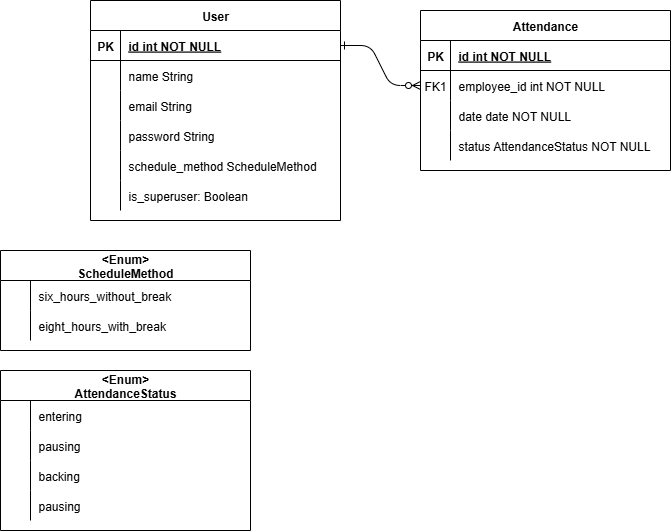

The diagram above was exported from draw.io. Its source (the exported page's mxGraphModel, read from the mxfile embedded in the PNG):
<mxGraphModel dx="1040" dy="498" grid="1" gridSize="10" guides="1" tooltips="1" connect="1" arrows="1" fold="1" page="1" pageScale="1" pageWidth="850" pageHeight="1100" math="0" shadow="0" extFonts="Permanent Marker^https://fonts.googleapis.com/css?family=Permanent+Marker">
  <root>
    <mxCell id="0" />
    <mxCell id="1" parent="0" />
    <mxCell id="C-vyLk0tnHw3VtMMgP7b-1" value="" style="edgeStyle=entityRelationEdgeStyle;endArrow=ERzeroToMany;startArrow=ERone;endFill=1;startFill=0;" parent="1" source="C-vyLk0tnHw3VtMMgP7b-24" target="C-vyLk0tnHw3VtMMgP7b-6" edge="1">
      <mxGeometry width="100" height="100" relative="1" as="geometry">
        <mxPoint x="340" y="720" as="sourcePoint" />
        <mxPoint x="440" y="620" as="targetPoint" />
      </mxGeometry>
    </mxCell>
    <mxCell id="C-vyLk0tnHw3VtMMgP7b-2" value="Attendance" style="shape=table;startSize=30;container=1;collapsible=1;childLayout=tableLayout;fixedRows=1;rowLines=0;fontStyle=1;align=center;resizeLast=1;" parent="1" vertex="1">
      <mxGeometry x="450" y="90" width="250" height="160" as="geometry" />
    </mxCell>
    <mxCell id="C-vyLk0tnHw3VtMMgP7b-3" value="" style="shape=partialRectangle;collapsible=0;dropTarget=0;pointerEvents=0;fillColor=none;points=[[0,0.5],[1,0.5]];portConstraint=eastwest;top=0;left=0;right=0;bottom=1;" parent="C-vyLk0tnHw3VtMMgP7b-2" vertex="1">
      <mxGeometry y="30" width="250" height="30" as="geometry" />
    </mxCell>
    <mxCell id="C-vyLk0tnHw3VtMMgP7b-4" value="PK" style="shape=partialRectangle;overflow=hidden;connectable=0;fillColor=none;top=0;left=0;bottom=0;right=0;fontStyle=1;" parent="C-vyLk0tnHw3VtMMgP7b-3" vertex="1">
      <mxGeometry width="30" height="30" as="geometry">
        <mxRectangle width="30" height="30" as="alternateBounds" />
      </mxGeometry>
    </mxCell>
    <mxCell id="C-vyLk0tnHw3VtMMgP7b-5" value="id int NOT NULL " style="shape=partialRectangle;overflow=hidden;connectable=0;fillColor=none;top=0;left=0;bottom=0;right=0;align=left;spacingLeft=6;fontStyle=5;" parent="C-vyLk0tnHw3VtMMgP7b-3" vertex="1">
      <mxGeometry x="30" width="220" height="30" as="geometry">
        <mxRectangle width="220" height="30" as="alternateBounds" />
      </mxGeometry>
    </mxCell>
    <mxCell id="C-vyLk0tnHw3VtMMgP7b-6" value="" style="shape=partialRectangle;collapsible=0;dropTarget=0;pointerEvents=0;fillColor=none;points=[[0,0.5],[1,0.5]];portConstraint=eastwest;top=0;left=0;right=0;bottom=0;" parent="C-vyLk0tnHw3VtMMgP7b-2" vertex="1">
      <mxGeometry y="60" width="250" height="30" as="geometry" />
    </mxCell>
    <mxCell id="C-vyLk0tnHw3VtMMgP7b-7" value="FK1" style="shape=partialRectangle;overflow=hidden;connectable=0;fillColor=none;top=0;left=0;bottom=0;right=0;" parent="C-vyLk0tnHw3VtMMgP7b-6" vertex="1">
      <mxGeometry width="30" height="30" as="geometry">
        <mxRectangle width="30" height="30" as="alternateBounds" />
      </mxGeometry>
    </mxCell>
    <mxCell id="C-vyLk0tnHw3VtMMgP7b-8" value="employee_id int NOT NULL" style="shape=partialRectangle;overflow=hidden;connectable=0;fillColor=none;top=0;left=0;bottom=0;right=0;align=left;spacingLeft=6;" parent="C-vyLk0tnHw3VtMMgP7b-6" vertex="1">
      <mxGeometry x="30" width="220" height="30" as="geometry">
        <mxRectangle width="220" height="30" as="alternateBounds" />
      </mxGeometry>
    </mxCell>
    <mxCell id="C-vyLk0tnHw3VtMMgP7b-9" value="" style="shape=partialRectangle;collapsible=0;dropTarget=0;pointerEvents=0;fillColor=none;points=[[0,0.5],[1,0.5]];portConstraint=eastwest;top=0;left=0;right=0;bottom=0;" parent="C-vyLk0tnHw3VtMMgP7b-2" vertex="1">
      <mxGeometry y="90" width="250" height="30" as="geometry" />
    </mxCell>
    <mxCell id="C-vyLk0tnHw3VtMMgP7b-10" value="" style="shape=partialRectangle;overflow=hidden;connectable=0;fillColor=none;top=0;left=0;bottom=0;right=0;" parent="C-vyLk0tnHw3VtMMgP7b-9" vertex="1">
      <mxGeometry width="30" height="30" as="geometry">
        <mxRectangle width="30" height="30" as="alternateBounds" />
      </mxGeometry>
    </mxCell>
    <mxCell id="C-vyLk0tnHw3VtMMgP7b-11" value="date date NOT NULL" style="shape=partialRectangle;overflow=hidden;connectable=0;fillColor=none;top=0;left=0;bottom=0;right=0;align=left;spacingLeft=6;" parent="C-vyLk0tnHw3VtMMgP7b-9" vertex="1">
      <mxGeometry x="30" width="220" height="30" as="geometry">
        <mxRectangle width="220" height="30" as="alternateBounds" />
      </mxGeometry>
    </mxCell>
    <mxCell id="S_-ND5ePSUlA9Ocx8PBN-13" value="" style="shape=partialRectangle;collapsible=0;dropTarget=0;pointerEvents=0;fillColor=none;points=[[0,0.5],[1,0.5]];portConstraint=eastwest;top=0;left=0;right=0;bottom=0;" parent="C-vyLk0tnHw3VtMMgP7b-2" vertex="1">
      <mxGeometry y="120" width="250" height="30" as="geometry" />
    </mxCell>
    <mxCell id="S_-ND5ePSUlA9Ocx8PBN-14" value="" style="shape=partialRectangle;overflow=hidden;connectable=0;fillColor=none;top=0;left=0;bottom=0;right=0;" parent="S_-ND5ePSUlA9Ocx8PBN-13" vertex="1">
      <mxGeometry width="30" height="30" as="geometry">
        <mxRectangle width="30" height="30" as="alternateBounds" />
      </mxGeometry>
    </mxCell>
    <mxCell id="S_-ND5ePSUlA9Ocx8PBN-15" value="status AttendanceStatus NOT NULL" style="shape=partialRectangle;overflow=hidden;connectable=0;fillColor=none;top=0;left=0;bottom=0;right=0;align=left;spacingLeft=6;" parent="S_-ND5ePSUlA9Ocx8PBN-13" vertex="1">
      <mxGeometry x="30" width="220" height="30" as="geometry">
        <mxRectangle width="220" height="30" as="alternateBounds" />
      </mxGeometry>
    </mxCell>
    <mxCell id="C-vyLk0tnHw3VtMMgP7b-23" value="User" style="shape=table;startSize=30;container=1;collapsible=1;childLayout=tableLayout;fixedRows=1;rowLines=0;fontStyle=1;align=center;resizeLast=1;" parent="1" vertex="1">
      <mxGeometry x="120" y="80" width="250" height="220" as="geometry" />
    </mxCell>
    <mxCell id="C-vyLk0tnHw3VtMMgP7b-24" value="" style="shape=partialRectangle;collapsible=0;dropTarget=0;pointerEvents=0;fillColor=none;points=[[0,0.5],[1,0.5]];portConstraint=eastwest;top=0;left=0;right=0;bottom=1;" parent="C-vyLk0tnHw3VtMMgP7b-23" vertex="1">
      <mxGeometry y="30" width="250" height="30" as="geometry" />
    </mxCell>
    <mxCell id="C-vyLk0tnHw3VtMMgP7b-25" value="PK" style="shape=partialRectangle;overflow=hidden;connectable=0;fillColor=none;top=0;left=0;bottom=0;right=0;fontStyle=1;" parent="C-vyLk0tnHw3VtMMgP7b-24" vertex="1">
      <mxGeometry width="30" height="30" as="geometry">
        <mxRectangle width="30" height="30" as="alternateBounds" />
      </mxGeometry>
    </mxCell>
    <mxCell id="C-vyLk0tnHw3VtMMgP7b-26" value="id int NOT NULL " style="shape=partialRectangle;overflow=hidden;connectable=0;fillColor=none;top=0;left=0;bottom=0;right=0;align=left;spacingLeft=6;fontStyle=5;" parent="C-vyLk0tnHw3VtMMgP7b-24" vertex="1">
      <mxGeometry x="30" width="220" height="30" as="geometry">
        <mxRectangle width="220" height="30" as="alternateBounds" />
      </mxGeometry>
    </mxCell>
    <mxCell id="C-vyLk0tnHw3VtMMgP7b-27" value="" style="shape=partialRectangle;collapsible=0;dropTarget=0;pointerEvents=0;fillColor=none;points=[[0,0.5],[1,0.5]];portConstraint=eastwest;top=0;left=0;right=0;bottom=0;" parent="C-vyLk0tnHw3VtMMgP7b-23" vertex="1">
      <mxGeometry y="60" width="250" height="30" as="geometry" />
    </mxCell>
    <mxCell id="C-vyLk0tnHw3VtMMgP7b-28" value="" style="shape=partialRectangle;overflow=hidden;connectable=0;fillColor=none;top=0;left=0;bottom=0;right=0;" parent="C-vyLk0tnHw3VtMMgP7b-27" vertex="1">
      <mxGeometry width="30" height="30" as="geometry">
        <mxRectangle width="30" height="30" as="alternateBounds" />
      </mxGeometry>
    </mxCell>
    <mxCell id="C-vyLk0tnHw3VtMMgP7b-29" value="name String" style="shape=partialRectangle;overflow=hidden;connectable=0;fillColor=none;top=0;left=0;bottom=0;right=0;align=left;spacingLeft=6;" parent="C-vyLk0tnHw3VtMMgP7b-27" vertex="1">
      <mxGeometry x="30" width="220" height="30" as="geometry">
        <mxRectangle width="220" height="30" as="alternateBounds" />
      </mxGeometry>
    </mxCell>
    <mxCell id="S_-ND5ePSUlA9Ocx8PBN-4" value="" style="shape=partialRectangle;collapsible=0;dropTarget=0;pointerEvents=0;fillColor=none;points=[[0,0.5],[1,0.5]];portConstraint=eastwest;top=0;left=0;right=0;bottom=0;" parent="C-vyLk0tnHw3VtMMgP7b-23" vertex="1">
      <mxGeometry y="90" width="250" height="30" as="geometry" />
    </mxCell>
    <mxCell id="S_-ND5ePSUlA9Ocx8PBN-5" value="" style="shape=partialRectangle;overflow=hidden;connectable=0;fillColor=none;top=0;left=0;bottom=0;right=0;" parent="S_-ND5ePSUlA9Ocx8PBN-4" vertex="1">
      <mxGeometry width="30" height="30" as="geometry">
        <mxRectangle width="30" height="30" as="alternateBounds" />
      </mxGeometry>
    </mxCell>
    <mxCell id="S_-ND5ePSUlA9Ocx8PBN-6" value="email String" style="shape=partialRectangle;overflow=hidden;connectable=0;fillColor=none;top=0;left=0;bottom=0;right=0;align=left;spacingLeft=6;" parent="S_-ND5ePSUlA9Ocx8PBN-4" vertex="1">
      <mxGeometry x="30" width="220" height="30" as="geometry">
        <mxRectangle width="220" height="30" as="alternateBounds" />
      </mxGeometry>
    </mxCell>
    <mxCell id="S_-ND5ePSUlA9Ocx8PBN-7" value="" style="shape=partialRectangle;collapsible=0;dropTarget=0;pointerEvents=0;fillColor=none;points=[[0,0.5],[1,0.5]];portConstraint=eastwest;top=0;left=0;right=0;bottom=0;" parent="C-vyLk0tnHw3VtMMgP7b-23" vertex="1">
      <mxGeometry y="120" width="250" height="30" as="geometry" />
    </mxCell>
    <mxCell id="S_-ND5ePSUlA9Ocx8PBN-8" value="" style="shape=partialRectangle;overflow=hidden;connectable=0;fillColor=none;top=0;left=0;bottom=0;right=0;" parent="S_-ND5ePSUlA9Ocx8PBN-7" vertex="1">
      <mxGeometry width="30" height="30" as="geometry">
        <mxRectangle width="30" height="30" as="alternateBounds" />
      </mxGeometry>
    </mxCell>
    <mxCell id="S_-ND5ePSUlA9Ocx8PBN-9" value="password String" style="shape=partialRectangle;overflow=hidden;connectable=0;fillColor=none;top=0;left=0;bottom=0;right=0;align=left;spacingLeft=6;" parent="S_-ND5ePSUlA9Ocx8PBN-7" vertex="1">
      <mxGeometry x="30" width="220" height="30" as="geometry">
        <mxRectangle width="220" height="30" as="alternateBounds" />
      </mxGeometry>
    </mxCell>
    <mxCell id="S_-ND5ePSUlA9Ocx8PBN-10" value="" style="shape=partialRectangle;collapsible=0;dropTarget=0;pointerEvents=0;fillColor=none;points=[[0,0.5],[1,0.5]];portConstraint=eastwest;top=0;left=0;right=0;bottom=0;" parent="C-vyLk0tnHw3VtMMgP7b-23" vertex="1">
      <mxGeometry y="150" width="250" height="30" as="geometry" />
    </mxCell>
    <mxCell id="S_-ND5ePSUlA9Ocx8PBN-11" value="" style="shape=partialRectangle;overflow=hidden;connectable=0;fillColor=none;top=0;left=0;bottom=0;right=0;" parent="S_-ND5ePSUlA9Ocx8PBN-10" vertex="1">
      <mxGeometry width="30" height="30" as="geometry">
        <mxRectangle width="30" height="30" as="alternateBounds" />
      </mxGeometry>
    </mxCell>
    <mxCell id="S_-ND5ePSUlA9Ocx8PBN-12" value="schedule_method ScheduleMethod" style="shape=partialRectangle;overflow=hidden;connectable=0;fillColor=none;top=0;left=0;bottom=0;right=0;align=left;spacingLeft=6;" parent="S_-ND5ePSUlA9Ocx8PBN-10" vertex="1">
      <mxGeometry x="30" width="220" height="30" as="geometry">
        <mxRectangle width="220" height="30" as="alternateBounds" />
      </mxGeometry>
    </mxCell>
    <mxCell id="HYOfr3MGgfEXczWSQcDX-1" value="" style="shape=partialRectangle;collapsible=0;dropTarget=0;pointerEvents=0;fillColor=none;points=[[0,0.5],[1,0.5]];portConstraint=eastwest;top=0;left=0;right=0;bottom=0;" vertex="1" parent="C-vyLk0tnHw3VtMMgP7b-23">
      <mxGeometry y="180" width="250" height="30" as="geometry" />
    </mxCell>
    <mxCell id="HYOfr3MGgfEXczWSQcDX-2" value="" style="shape=partialRectangle;overflow=hidden;connectable=0;fillColor=none;top=0;left=0;bottom=0;right=0;" vertex="1" parent="HYOfr3MGgfEXczWSQcDX-1">
      <mxGeometry width="30" height="30" as="geometry">
        <mxRectangle width="30" height="30" as="alternateBounds" />
      </mxGeometry>
    </mxCell>
    <mxCell id="HYOfr3MGgfEXczWSQcDX-3" value="is_superuser: Boolean" style="shape=partialRectangle;overflow=hidden;connectable=0;fillColor=none;top=0;left=0;bottom=0;right=0;align=left;spacingLeft=6;" vertex="1" parent="HYOfr3MGgfEXczWSQcDX-1">
      <mxGeometry x="30" width="220" height="30" as="geometry">
        <mxRectangle width="220" height="30" as="alternateBounds" />
      </mxGeometry>
    </mxCell>
    <mxCell id="S_-ND5ePSUlA9Ocx8PBN-16" value="&lt;Enum&gt;&#10;ScheduleMethod" style="shape=table;startSize=30;container=1;collapsible=1;childLayout=tableLayout;fixedRows=1;rowLines=0;fontStyle=1;align=center;resizeLast=1;" parent="1" vertex="1">
      <mxGeometry x="30" y="330" width="250" height="100" as="geometry" />
    </mxCell>
    <mxCell id="S_-ND5ePSUlA9Ocx8PBN-20" value="" style="shape=partialRectangle;collapsible=0;dropTarget=0;pointerEvents=0;fillColor=none;points=[[0,0.5],[1,0.5]];portConstraint=eastwest;top=0;left=0;right=0;bottom=0;" parent="S_-ND5ePSUlA9Ocx8PBN-16" vertex="1">
      <mxGeometry y="30" width="250" height="30" as="geometry" />
    </mxCell>
    <mxCell id="S_-ND5ePSUlA9Ocx8PBN-21" value="" style="shape=partialRectangle;overflow=hidden;connectable=0;fillColor=none;top=0;left=0;bottom=0;right=0;" parent="S_-ND5ePSUlA9Ocx8PBN-20" vertex="1">
      <mxGeometry width="30" height="30" as="geometry">
        <mxRectangle width="30" height="30" as="alternateBounds" />
      </mxGeometry>
    </mxCell>
    <mxCell id="S_-ND5ePSUlA9Ocx8PBN-22" value="six_hours_without_break" style="shape=partialRectangle;overflow=hidden;connectable=0;fillColor=none;top=0;left=0;bottom=0;right=0;align=left;spacingLeft=6;" parent="S_-ND5ePSUlA9Ocx8PBN-20" vertex="1">
      <mxGeometry x="30" width="220" height="30" as="geometry">
        <mxRectangle width="220" height="30" as="alternateBounds" />
      </mxGeometry>
    </mxCell>
    <mxCell id="S_-ND5ePSUlA9Ocx8PBN-23" value="" style="shape=partialRectangle;collapsible=0;dropTarget=0;pointerEvents=0;fillColor=none;points=[[0,0.5],[1,0.5]];portConstraint=eastwest;top=0;left=0;right=0;bottom=0;" parent="S_-ND5ePSUlA9Ocx8PBN-16" vertex="1">
      <mxGeometry y="60" width="250" height="30" as="geometry" />
    </mxCell>
    <mxCell id="S_-ND5ePSUlA9Ocx8PBN-24" value="" style="shape=partialRectangle;overflow=hidden;connectable=0;fillColor=none;top=0;left=0;bottom=0;right=0;" parent="S_-ND5ePSUlA9Ocx8PBN-23" vertex="1">
      <mxGeometry width="30" height="30" as="geometry">
        <mxRectangle width="30" height="30" as="alternateBounds" />
      </mxGeometry>
    </mxCell>
    <mxCell id="S_-ND5ePSUlA9Ocx8PBN-25" value="eight_hours_with_break" style="shape=partialRectangle;overflow=hidden;connectable=0;fillColor=none;top=0;left=0;bottom=0;right=0;align=left;spacingLeft=6;" parent="S_-ND5ePSUlA9Ocx8PBN-23" vertex="1">
      <mxGeometry x="30" width="220" height="30" as="geometry">
        <mxRectangle width="220" height="30" as="alternateBounds" />
      </mxGeometry>
    </mxCell>
    <mxCell id="S_-ND5ePSUlA9Ocx8PBN-32" value="&lt;Enum&gt;&#10;AttendanceStatus" style="shape=table;startSize=30;container=1;collapsible=1;childLayout=tableLayout;fixedRows=1;rowLines=0;fontStyle=1;align=center;resizeLast=1;" parent="1" vertex="1">
      <mxGeometry x="30" y="450" width="250" height="160" as="geometry" />
    </mxCell>
    <mxCell id="S_-ND5ePSUlA9Ocx8PBN-36" value="" style="shape=partialRectangle;collapsible=0;dropTarget=0;pointerEvents=0;fillColor=none;points=[[0,0.5],[1,0.5]];portConstraint=eastwest;top=0;left=0;right=0;bottom=0;" parent="S_-ND5ePSUlA9Ocx8PBN-32" vertex="1">
      <mxGeometry y="30" width="250" height="30" as="geometry" />
    </mxCell>
    <mxCell id="S_-ND5ePSUlA9Ocx8PBN-37" value="" style="shape=partialRectangle;overflow=hidden;connectable=0;fillColor=none;top=0;left=0;bottom=0;right=0;" parent="S_-ND5ePSUlA9Ocx8PBN-36" vertex="1">
      <mxGeometry width="30" height="30" as="geometry">
        <mxRectangle width="30" height="30" as="alternateBounds" />
      </mxGeometry>
    </mxCell>
    <mxCell id="S_-ND5ePSUlA9Ocx8PBN-38" value="entering" style="shape=partialRectangle;overflow=hidden;connectable=0;fillColor=none;top=0;left=0;bottom=0;right=0;align=left;spacingLeft=6;" parent="S_-ND5ePSUlA9Ocx8PBN-36" vertex="1">
      <mxGeometry x="30" width="220" height="30" as="geometry">
        <mxRectangle width="220" height="30" as="alternateBounds" />
      </mxGeometry>
    </mxCell>
    <mxCell id="S_-ND5ePSUlA9Ocx8PBN-39" value="" style="shape=partialRectangle;collapsible=0;dropTarget=0;pointerEvents=0;fillColor=none;points=[[0,0.5],[1,0.5]];portConstraint=eastwest;top=0;left=0;right=0;bottom=0;" parent="S_-ND5ePSUlA9Ocx8PBN-32" vertex="1">
      <mxGeometry y="60" width="250" height="30" as="geometry" />
    </mxCell>
    <mxCell id="S_-ND5ePSUlA9Ocx8PBN-40" value="" style="shape=partialRectangle;overflow=hidden;connectable=0;fillColor=none;top=0;left=0;bottom=0;right=0;" parent="S_-ND5ePSUlA9Ocx8PBN-39" vertex="1">
      <mxGeometry width="30" height="30" as="geometry">
        <mxRectangle width="30" height="30" as="alternateBounds" />
      </mxGeometry>
    </mxCell>
    <mxCell id="S_-ND5ePSUlA9Ocx8PBN-41" value="pausing" style="shape=partialRectangle;overflow=hidden;connectable=0;fillColor=none;top=0;left=0;bottom=0;right=0;align=left;spacingLeft=6;" parent="S_-ND5ePSUlA9Ocx8PBN-39" vertex="1">
      <mxGeometry x="30" width="220" height="30" as="geometry">
        <mxRectangle width="220" height="30" as="alternateBounds" />
      </mxGeometry>
    </mxCell>
    <mxCell id="HYOfr3MGgfEXczWSQcDX-4" value="" style="shape=partialRectangle;collapsible=0;dropTarget=0;pointerEvents=0;fillColor=none;points=[[0,0.5],[1,0.5]];portConstraint=eastwest;top=0;left=0;right=0;bottom=0;" vertex="1" parent="S_-ND5ePSUlA9Ocx8PBN-32">
      <mxGeometry y="90" width="250" height="30" as="geometry" />
    </mxCell>
    <mxCell id="HYOfr3MGgfEXczWSQcDX-5" value="" style="shape=partialRectangle;overflow=hidden;connectable=0;fillColor=none;top=0;left=0;bottom=0;right=0;" vertex="1" parent="HYOfr3MGgfEXczWSQcDX-4">
      <mxGeometry width="30" height="30" as="geometry">
        <mxRectangle width="30" height="30" as="alternateBounds" />
      </mxGeometry>
    </mxCell>
    <mxCell id="HYOfr3MGgfEXczWSQcDX-6" value="backing" style="shape=partialRectangle;overflow=hidden;connectable=0;fillColor=none;top=0;left=0;bottom=0;right=0;align=left;spacingLeft=6;" vertex="1" parent="HYOfr3MGgfEXczWSQcDX-4">
      <mxGeometry x="30" width="220" height="30" as="geometry">
        <mxRectangle width="220" height="30" as="alternateBounds" />
      </mxGeometry>
    </mxCell>
    <mxCell id="HYOfr3MGgfEXczWSQcDX-7" value="" style="shape=partialRectangle;collapsible=0;dropTarget=0;pointerEvents=0;fillColor=none;points=[[0,0.5],[1,0.5]];portConstraint=eastwest;top=0;left=0;right=0;bottom=0;" vertex="1" parent="S_-ND5ePSUlA9Ocx8PBN-32">
      <mxGeometry y="120" width="250" height="30" as="geometry" />
    </mxCell>
    <mxCell id="HYOfr3MGgfEXczWSQcDX-8" value="" style="shape=partialRectangle;overflow=hidden;connectable=0;fillColor=none;top=0;left=0;bottom=0;right=0;" vertex="1" parent="HYOfr3MGgfEXczWSQcDX-7">
      <mxGeometry width="30" height="30" as="geometry">
        <mxRectangle width="30" height="30" as="alternateBounds" />
      </mxGeometry>
    </mxCell>
    <mxCell id="HYOfr3MGgfEXczWSQcDX-9" value="pausing" style="shape=partialRectangle;overflow=hidden;connectable=0;fillColor=none;top=0;left=0;bottom=0;right=0;align=left;spacingLeft=6;" vertex="1" parent="HYOfr3MGgfEXczWSQcDX-7">
      <mxGeometry x="30" width="220" height="30" as="geometry">
        <mxRectangle width="220" height="30" as="alternateBounds" />
      </mxGeometry>
    </mxCell>
  </root>
</mxGraphModel>